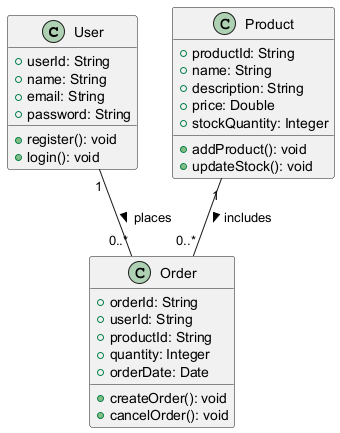

The diagram above was rendered by PlantUML. Its source (embedded in the PNG):
@startuml

class User {
    +userId: String
    +name: String
    +email: String
    +password: String
    +register(): void
    +login(): void
}

class Product {
    +productId: String
    +name: String
    +description: String
    +price: Double
    +stockQuantity: Integer
    +addProduct(): void
    +updateStock(): void
}

class Order {
    +orderId: String
    +userId: String
    +productId: String
    +quantity: Integer
    +orderDate: Date
    +createOrder(): void
    +cancelOrder(): void
}

User "1" -- "0..*" Order : places >
Product "1" -- "0..*" Order : includes >

@enduml